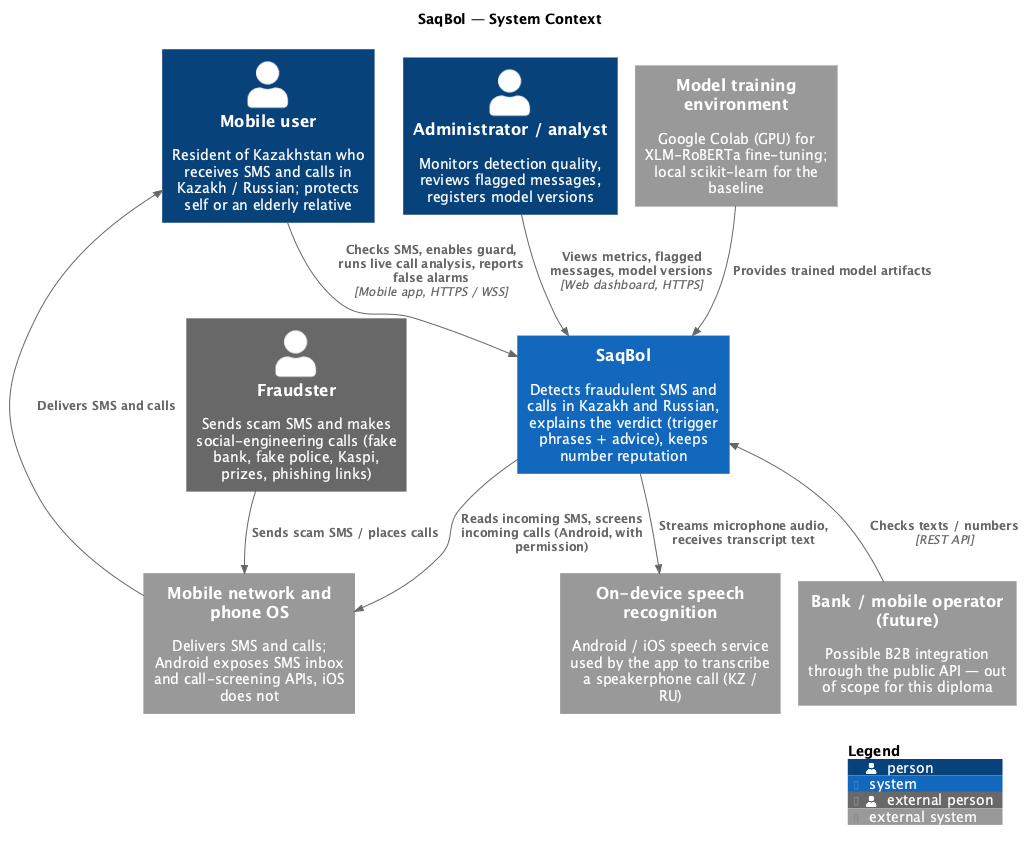

The diagram above was rendered by PlantUML. Its source (embedded in the PNG):
@startuml system-context
' SaqBol — System Context diagram (C4 level 1)
' Render: java -jar plantuml.jar -tsvg diagrams/src/*.puml -o ../export
!pragma layout smetana
!include <C4/C4_Context>

LAYOUT_TOP_DOWN()
title SaqBol — System Context

Person(user, "Mobile user", "Resident of Kazakhstan who receives SMS and calls in Kazakh / Russian; protects self or an elderly relative")
Person(admin, "Administrator / analyst", "Monitors detection quality, reviews flagged messages, registers model versions")
Person_Ext(fraudster, "Fraudster", "Sends scam SMS and makes social-engineering calls (fake bank, fake police, Kaspi, prizes, phishing links)")

System(saqbol, "SaqBol", "Detects fraudulent SMS and calls in Kazakh and Russian, explains the verdict (trigger phrases + advice), keeps number reputation")

System_Ext(telecom, "Mobile network and phone OS", "Delivers SMS and calls; Android exposes SMS inbox and call-screening APIs, iOS does not")
System_Ext(stt, "On-device speech recognition", "Android / iOS speech service used by the app to transcribe a speakerphone call (KZ / RU)")
System_Ext(training, "Model training environment", "Google Colab (GPU) for XLM-RoBERTa fine-tuning; local scikit-learn for the baseline")
System_Ext(b2b, "Bank / mobile operator (future)", "Possible B2B integration through the public API — out of scope for this diploma")

Rel(fraudster, telecom, "Sends scam SMS / places calls")
Rel(telecom, user, "Delivers SMS and calls")
Rel(user, saqbol, "Checks SMS, enables guard, runs live call analysis, reports false alarms", "Mobile app, HTTPS / WSS")
Rel(admin, saqbol, "Views metrics, flagged messages, model versions", "Web dashboard, HTTPS")
Rel(saqbol, telecom, "Reads incoming SMS, screens incoming calls (Android, with permission)")
Rel(saqbol, stt, "Streams microphone audio, receives transcript text")
Rel(training, saqbol, "Provides trained model artifacts")
Rel_U(b2b, saqbol, "Checks texts / numbers", "REST API")

SHOW_LEGEND()
@enduml